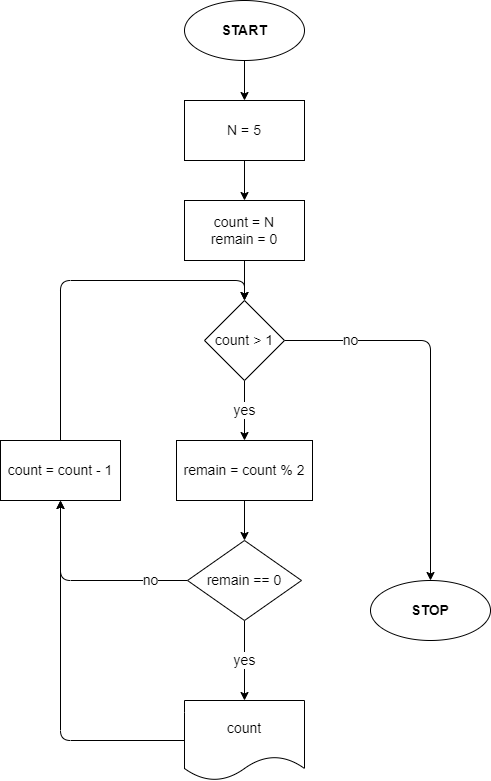

The diagram above was exported from draw.io. Its source (the exported page's mxGraphModel, read from the mxfile embedded in the PNG):
<mxGraphModel dx="1090" dy="508" grid="1" gridSize="10" guides="1" tooltips="1" connect="1" arrows="1" fold="1" page="1" pageScale="1" pageWidth="827" pageHeight="1169" math="0" shadow="0">
  <root>
    <mxCell id="0" />
    <mxCell id="1" parent="0" />
    <mxCell id="6" style="edgeStyle=none;html=1;exitX=0.5;exitY=1;exitDx=0;exitDy=0;entryX=0.5;entryY=0;entryDx=0;entryDy=0;" edge="1" parent="1" source="2" target="3">
      <mxGeometry relative="1" as="geometry" />
    </mxCell>
    <mxCell id="2" value="&lt;font style=&quot;font-size: 14px&quot;&gt;&lt;b&gt;START&lt;/b&gt;&lt;/font&gt;" style="ellipse;whiteSpace=wrap;html=1;" parent="1" vertex="1">
      <mxGeometry x="354" y="20" width="120" height="60" as="geometry" />
    </mxCell>
    <mxCell id="5" style="edgeStyle=none;html=1;exitX=0.5;exitY=1;exitDx=0;exitDy=0;entryX=0.5;entryY=0;entryDx=0;entryDy=0;" edge="1" parent="1" source="3" target="4">
      <mxGeometry relative="1" as="geometry" />
    </mxCell>
    <mxCell id="3" value="N = 5" style="rounded=0;whiteSpace=wrap;html=1;fontSize=14;" parent="1" vertex="1">
      <mxGeometry x="354" y="120" width="120" height="60" as="geometry" />
    </mxCell>
    <mxCell id="8" value="" style="edgeStyle=none;html=1;" edge="1" parent="1" source="4" target="7">
      <mxGeometry relative="1" as="geometry" />
    </mxCell>
    <mxCell id="4" value="count = N&lt;br&gt;remain = 0" style="rounded=0;whiteSpace=wrap;html=1;fontSize=14;" vertex="1" parent="1">
      <mxGeometry x="354" y="220" width="120" height="60" as="geometry" />
    </mxCell>
    <mxCell id="10" value="&lt;font style=&quot;font-size: 14px&quot;&gt;yes&lt;/font&gt;" style="edgeStyle=none;html=1;" edge="1" parent="1" source="7" target="9">
      <mxGeometry relative="1" as="geometry">
        <mxPoint as="offset" />
      </mxGeometry>
    </mxCell>
    <mxCell id="21" value="no" style="edgeStyle=none;html=1;fontSize=14;" edge="1" parent="1" source="7" target="20">
      <mxGeometry x="-0.658" relative="1" as="geometry">
        <Array as="points">
          <mxPoint x="600" y="360" />
        </Array>
        <mxPoint as="offset" />
      </mxGeometry>
    </mxCell>
    <mxCell id="7" value="count &amp;gt; 1" style="rhombus;whiteSpace=wrap;html=1;fontSize=14;rounded=0;" vertex="1" parent="1">
      <mxGeometry x="374" y="320" width="80" height="80" as="geometry" />
    </mxCell>
    <mxCell id="12" style="edgeStyle=none;html=1;exitX=0.5;exitY=1;exitDx=0;exitDy=0;entryX=0.5;entryY=0;entryDx=0;entryDy=0;" edge="1" parent="1" source="9" target="11">
      <mxGeometry relative="1" as="geometry" />
    </mxCell>
    <mxCell id="9" value="remain = count % 2" style="whiteSpace=wrap;html=1;fontSize=14;rounded=0;" vertex="1" parent="1">
      <mxGeometry x="346" y="460" width="136" height="60" as="geometry" />
    </mxCell>
    <mxCell id="13" value="&lt;font style=&quot;font-size: 14px&quot;&gt;no&lt;/font&gt;" style="edgeStyle=none;html=1;exitX=0;exitY=0.5;exitDx=0;exitDy=0;entryX=0.5;entryY=1;entryDx=0;entryDy=0;" edge="1" parent="1" source="11" target="16">
      <mxGeometry x="-0.6425" relative="1" as="geometry">
        <mxPoint x="320" y="650" as="targetPoint" />
        <Array as="points">
          <mxPoint x="230" y="600" />
        </Array>
        <mxPoint as="offset" />
      </mxGeometry>
    </mxCell>
    <mxCell id="15" value="&lt;font style=&quot;font-size: 14px&quot;&gt;yes&lt;/font&gt;" style="edgeStyle=none;html=1;" edge="1" parent="1" source="11" target="14">
      <mxGeometry relative="1" as="geometry" />
    </mxCell>
    <mxCell id="11" value="remain == 0" style="rhombus;whiteSpace=wrap;html=1;fontSize=14;rounded=0;" vertex="1" parent="1">
      <mxGeometry x="357" y="560" width="114" height="80" as="geometry" />
    </mxCell>
    <mxCell id="17" value="" style="edgeStyle=none;html=1;" edge="1" parent="1" source="14" target="16">
      <mxGeometry relative="1" as="geometry">
        <Array as="points">
          <mxPoint x="230" y="760" />
        </Array>
      </mxGeometry>
    </mxCell>
    <mxCell id="14" value="count" style="shape=document;whiteSpace=wrap;html=1;boundedLbl=1;fontSize=14;rounded=0;" vertex="1" parent="1">
      <mxGeometry x="354" y="720" width="120" height="80" as="geometry" />
    </mxCell>
    <mxCell id="18" style="edgeStyle=none;html=1;exitX=0.5;exitY=0;exitDx=0;exitDy=0;entryX=0.5;entryY=0;entryDx=0;entryDy=0;fontSize=14;" edge="1" parent="1" source="16" target="7">
      <mxGeometry relative="1" as="geometry">
        <Array as="points">
          <mxPoint x="230" y="300" />
          <mxPoint x="414" y="300" />
        </Array>
      </mxGeometry>
    </mxCell>
    <mxCell id="16" value="count = count - 1" style="whiteSpace=wrap;html=1;fontSize=14;rounded=0;" vertex="1" parent="1">
      <mxGeometry x="170" y="460" width="120" height="60" as="geometry" />
    </mxCell>
    <mxCell id="20" value="&lt;font style=&quot;font-size: 14px&quot;&gt;&lt;b&gt;STOP&lt;/b&gt;&lt;/font&gt;" style="ellipse;whiteSpace=wrap;html=1;fontSize=14;rounded=0;" vertex="1" parent="1">
      <mxGeometry x="540" y="600" width="120" height="60" as="geometry" />
    </mxCell>
  </root>
</mxGraphModel>